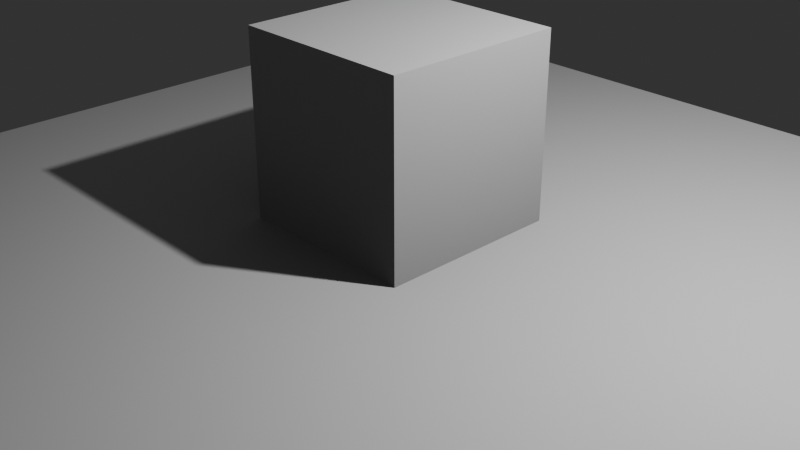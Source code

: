 # Source: NewBlenderProjects.blend  (saved by Blender 4.2.66; exported with 4.5.12 LTS)
import bpy
from mathutils import Matrix  # noqa: F401  (used for matrix-valued properties, if any)

bpy.ops.wm.read_factory_settings(use_empty=True)
scene = bpy.context.scene
scene.name = 'Scene'

# ---- collections
col_render = bpy.data.collections.new('render'); scene.collection.children.link(col_render)
col_visual = bpy.data.collections.new('visual'); col_render.children.link(col_visual)
col_lights = bpy.data.collections.new('lights'); col_render.children.link(col_lights)
col_fog = bpy.data.collections.new('fog'); col_render.children.link(col_fog)
col_environment = bpy.data.collections.new('environment'); scene.collection.children.link(col_environment)
col_ground = bpy.data.collections.new('ground'); col_environment.children.link(col_ground)
col_props = bpy.data.collections.new('props'); scene.collection.children.link(col_props)
col_trash = bpy.data.collections.new('trash'); scene.collection.children.link(col_trash)

# ---- materials (node trees are filled in below, after node groups)
mat_material = bpy.data.materials.new('Material')
mat_material.alpha_threshold = 0.0
mat_material.use_transparent_shadow = False
mat_material.roughness = 0.5
mat_material.line_color = (0.0, 0.0, 0.0, 1.0)

# ---- material node trees
mat_material.use_nodes = True; mat_material.node_tree.nodes.clear()
_N = mat_material.node_tree.nodes; _L = mat_material.node_tree.links
n0 = _N.new('ShaderNodeOutputMaterial'); n0.name = 'Material Output'; n0.location = (300, 300)
n1 = _N.new('ShaderNodeBsdfPrincipled'); n1.name = 'Principled BSDF'; n1.location = (10, 300)
n1.inputs[3].default_value = 1.45
_L.new(n1.outputs[0], n0.inputs[0])
n0.is_active_output = True

# ---- world
world_world = bpy.data.worlds.new('World'); scene.world = world_world
world_world.use_nodes = True; world_world.node_tree.nodes.clear()
_N = world_world.node_tree.nodes; _L = world_world.node_tree.links
n0 = _N.new('ShaderNodeOutputWorld'); n0.name = 'World Output'; n0.location = (300, 300)
n1 = _N.new('ShaderNodeBackground'); n1.name = 'Background'; n1.location = (10, 300)
n1.inputs[0].default_value = (0.05088, 0.05088, 0.05088, 1.0)
_L.new(n1.outputs[0], n0.inputs[0])
n0.is_active_output = True
world_world.color = (0.05088, 0.05088, 0.05088)
world_world.use_sun_shadow = False
world_world.sun_shadow_jitter_overblur = 0.0

# ---- cameras
cam_camera = bpy.data.cameras.new('Camera')
cam_camera.passepartout_alpha = 1.0
cam_camera.clip_end = 100.0
cam_camera.ortho_scale = 7.314
cam_camera.show_limits = True

# ---- lights
light_light = bpy.data.lights.new('Light', 'POINT')
light_light.transmission_factor = 0.0
light_light.energy = 1000.0
light_light.shadow_soft_size = 0.1
light_light.shadow_maximum_resolution = 0.006
light_light.use_absolute_resolution = True

# ---- meshes
me_plane_001 = bpy.data.meshes.new('Plane.001')
me_plane_001.from_pydata([(-5.0, -5.0, 0.0), (5.0, -5.0, 0.0), (-5.0, 5.0, 0.0), (5.0, 5.0, 0.0)], [], [(0, 1, 3, 2)])
_uv = me_plane_001.uv_layers.new(name='UVMap')
_uv.uv.foreach_set('vector', [0.0, 0.0, 1.0, 0.0, 1.0, 1.0, 0.0, 1.0])
me_plane_001.update()
me_cube = bpy.data.meshes.new('Cube')
me_cube.from_pydata([(1.0, 1.0, 1.0), (1.0, 1.0, -1.0), (1.0, -1.0, 1.0), (1.0, -1.0, -1.0), (-1.0, 1.0, 1.0), (-1.0, 1.0, -1.0), (-1.0, -1.0, 1.0), (-1.0, -1.0, -1.0)], [], [(0, 4, 6, 2), (3, 2, 6, 7), (7, 6, 4, 5), (5, 1, 3, 7), (1, 0, 2, 3), (5, 4, 0, 1)])
_uv = me_cube.uv_layers.new(name='UVMap')
_uv.uv.foreach_set('vector', [0.625, 0.5, 0.875, 0.5, 0.875, 0.75, 0.625, 0.75, 0.375, 0.75, 0.625, 0.75, 0.625, 1.0, 0.375, 1.0, 0.375, 0.0, 0.625, 0.0, 0.625, 0.25, 0.375, 0.25, 0.125, 0.5, 0.375, 0.5, 0.375, 0.75, 0.125, 0.75, 0.375, 0.5, 0.625, 0.5, 0.625, 0.75, 0.375, 0.75, 0.375, 0.25, 0.625, 0.25, 0.625, 0.5, 0.375, 0.5])
me_cube.materials.append(mat_material)
me_cube.use_mirror_vertex_groups = False
me_cube.update()

# ---- objects
ob_camera = bpy.data.objects.new('Camera', cam_camera)
ob_light = bpy.data.objects.new('Light', light_light)
ob_plane = bpy.data.objects.new('Plane', me_plane_001)
ob_cube = bpy.data.objects.new('Cube', me_cube)

# ---- transforms, parenting, visibility, modifiers, constraints
ob_camera.location = (7.359, -6.926, 4.958)
ob_camera.rotation_euler = (1.109, 0.0, 0.8149)
ob_camera.lock_rotations_4d = False
ob_camera.empty_display_type = 'ARROWS'
ob_camera.color = (0.0, 0.0, 0.0, 0.0)
ob_camera.display_type = 'WIRE'
ob_camera.lineart.crease_threshold = 0.0
ob_light.location = (4.076, 1.005, 5.904)
ob_light.rotation_euler = (0.6503, 0.05522, 1.866)
ob_light.lock_rotations_4d = False
ob_light.empty_display_type = 'ARROWS'
ob_light.color = (0.0, 0.0, 0.0, 0.0)
ob_light.lineart.crease_threshold = 0.0
ob_plane.location = (0.0, 0.0, 0.0)
ob_cube.location = (0.0, 0.0, 1.0)
ob_cube.lock_rotations_4d = False
ob_cube.empty_display_type = 'ARROWS'
ob_cube.lineart.crease_threshold = 0.0

# ---- collection membership
col_visual.objects.link(ob_camera)
col_lights.objects.link(ob_light)
col_ground.objects.link(ob_plane)
col_props.objects.link(ob_cube)

# ---- scene / render settings (as saved in the file)
scene.camera = ob_camera
scene.frame_start = 1; scene.frame_end = 250; scene.frame_set(1)
scene.render.engine = 'BLENDER_EEVEE_NEXT'
scene.render.fps = 30
scene.render.film_transparent = True
scene.render.use_border = True
scene.render.use_crop_to_border = True
scene.render.use_persistent_data = True
scene.cycles.samples = 128
scene.cycles.adaptive_threshold = 0.1
scene.cycles.max_bounces = 8
scene.cycles.diffuse_bounces = 2
scene.cycles.glossy_bounces = 2
scene.cycles.transmission_bounces = 5
scene.cycles.sample_clamp_indirect = 50.0
scene.cycles.use_fast_gi = True
scene.cycles.tile_size = 64
scene.eevee.taa_samples = 4
scene.eevee.use_gtao = True
scene.eevee.ray_tracing_options.trace_max_roughness = 0.0
scene.eevee.use_raytracing = True
scene.view_settings.look = 'AgX - Medium High Contrast'
bpy.context.view_layer.update()
